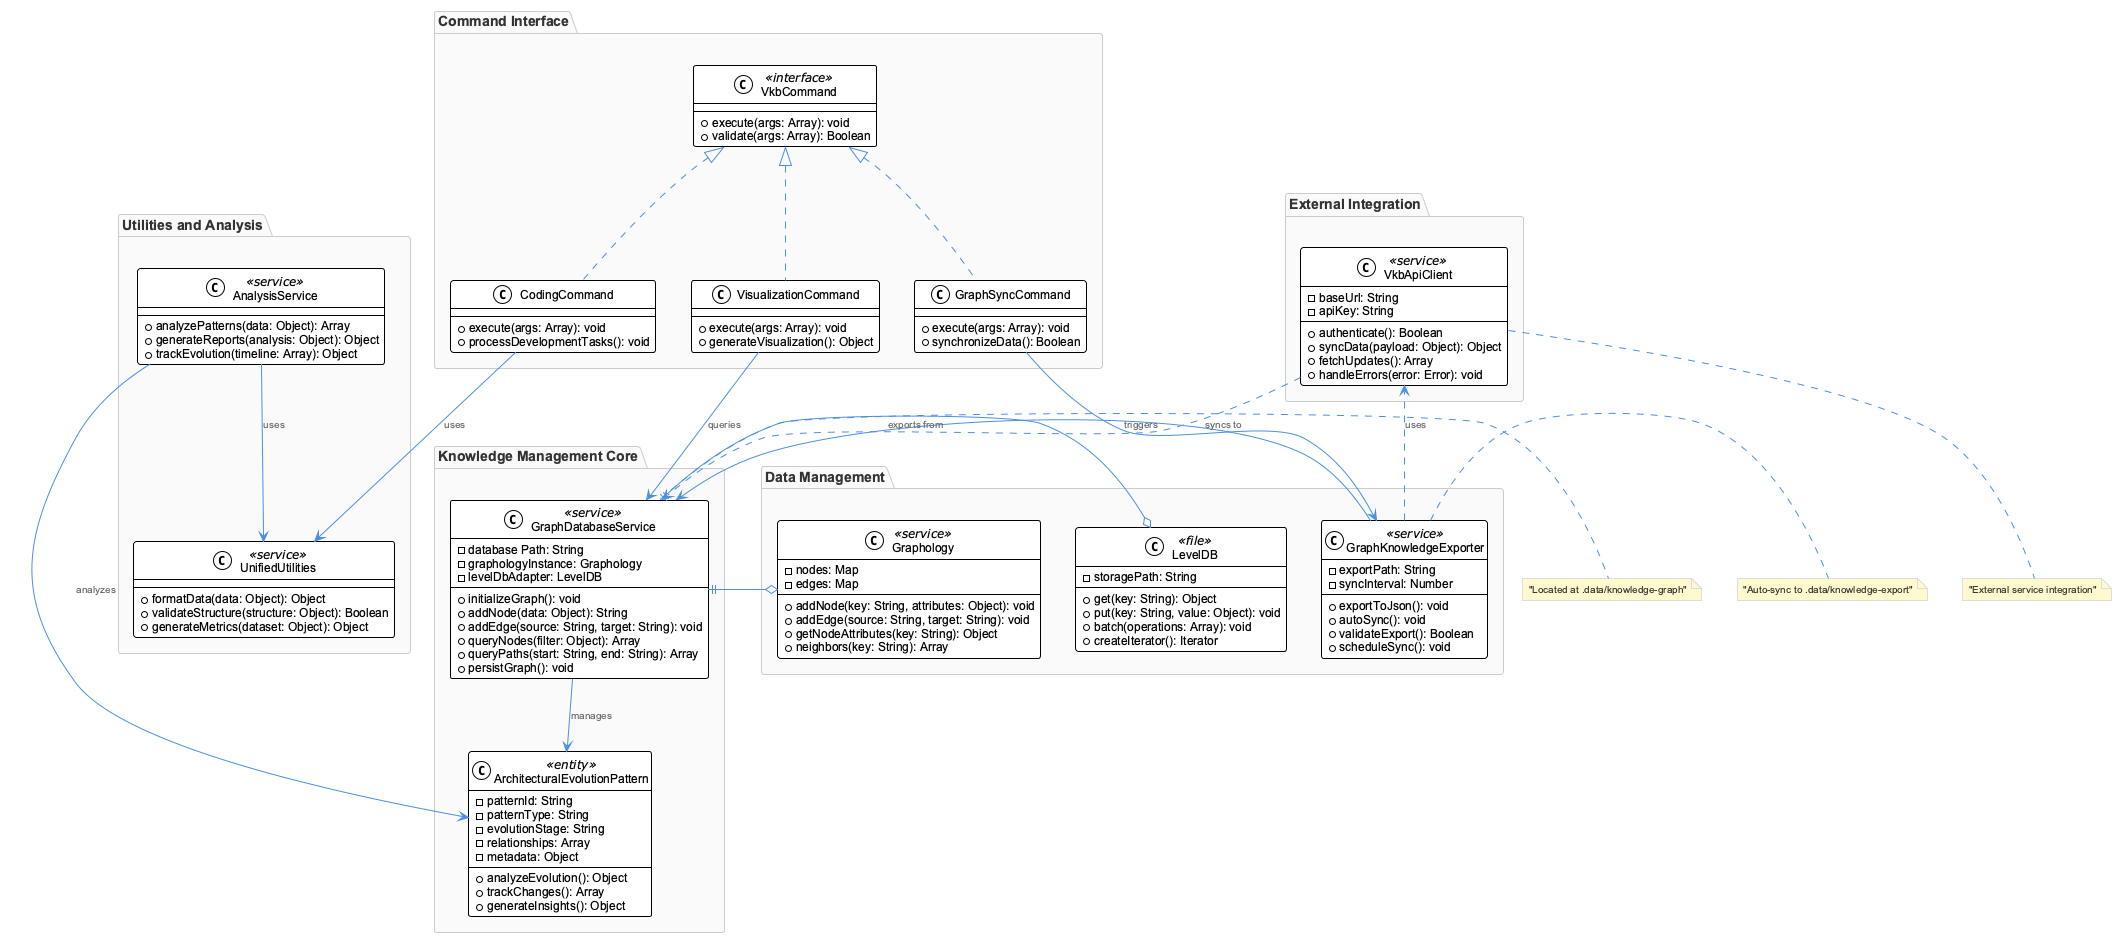

The diagram above was rendered by PlantUML. Its source (embedded in the PNG):
@startuml
!include /Users/q284340/Agentic/coding/docs/puml/_standard-style.puml

package "Knowledge Management Core" {
    class GraphDatabaseService <<service>> {
        -database Path: String
        -graphologyInstance: Graphology
        -levelDbAdapter: LevelDB
        +initializeGraph(): void
        +addNode(data: Object): String
        +addEdge(source: String, target: String): void
        +queryNodes(filter: Object): Array
        +queryPaths(start: String, end: String): Array
        +persistGraph(): void
    }

    class ArchitecturalEvolutionPattern <<entity>> {
        -patternId: String
        -patternType: String
        -evolutionStage: String
        -relationships: Array
        -metadata: Object
        +analyzeEvolution(): Object
        +trackChanges(): Array
        +generateInsights(): Object
    }
}

package "Data Management" {
    class GraphKnowledgeExporter <<service>> {
        -exportPath: String
        -syncInterval: Number
        +exportToJson(): void
        +autoSync(): void
        +validateExport(): Boolean
        +scheduleSync(): void
    }

    class LevelDB <<file>> {
        -storagePath: String
        +get(key: String): Object
        +put(key: String, value: Object): void
        +batch(operations: Array): void
        +createIterator(): Iterator
    }

    class Graphology <<service>> {
        -nodes: Map
        -edges: Map
        +addNode(key: String, attributes: Object): void
        +addEdge(source: String, target: String): void
        +getNodeAttributes(key: String): Object
        +neighbors(key: String): Array
    }
}

package "External Integration" {
    class VkbApiClient <<service>> {
        -baseUrl: String
        -apiKey: String
        +authenticate(): Boolean
        +syncData(payload: Object): Object
        +fetchUpdates(): Array
        +handleErrors(error: Error): void
    }
}

package "Command Interface" {
    class VkbCommand <<interface>> {
        +execute(args: Array): void
        +validate(args: Array): Boolean
    }

    class VisualizationCommand {
        +execute(args: Array): void
        +generateVisualization(): Object
    }

    class CodingCommand {
        +execute(args: Array): void
        +processDevelopmentTasks(): void
    }

    class GraphSyncCommand {
        +execute(args: Array): void
        +synchronizeData(): Boolean
    }
}

package "Utilities and Analysis" {
    class UnifiedUtilities <<service>> {
        +formatData(data: Object): Object
        +validateStructure(structure: Object): Boolean
        +generateMetrics(dataset: Object): Object
    }

    class AnalysisService <<service>> {
        +analyzePatterns(data: Object): Array
        +generateReports(analysis: Object): Object
        +trackEvolution(timeline: Array): Object
    }
}

' Relationships
GraphDatabaseService ||--o Graphology
GraphDatabaseService ||--o LevelDB
GraphDatabaseService --> ArchitecturalEvolutionPattern : manages
GraphKnowledgeExporter --> GraphDatabaseService : exports from
GraphKnowledgeExporter ..> VkbApiClient : uses
VkbApiClient ..> GraphDatabaseService : syncs to

VkbCommand <|.. VisualizationCommand
VkbCommand <|.. CodingCommand
VkbCommand <|.. GraphSyncCommand

VisualizationCommand --> GraphDatabaseService : queries
CodingCommand --> UnifiedUtilities : uses
GraphSyncCommand --> GraphKnowledgeExporter : triggers

AnalysisService --> ArchitecturalEvolutionPattern : analyzes
AnalysisService --> UnifiedUtilities : uses

note right of GraphDatabaseService : "Located at .data/knowledge-graph"
note right of GraphKnowledgeExporter : "Auto-sync to .data/knowledge-export"
note bottom of VkbApiClient : "External service integration"

@enduml